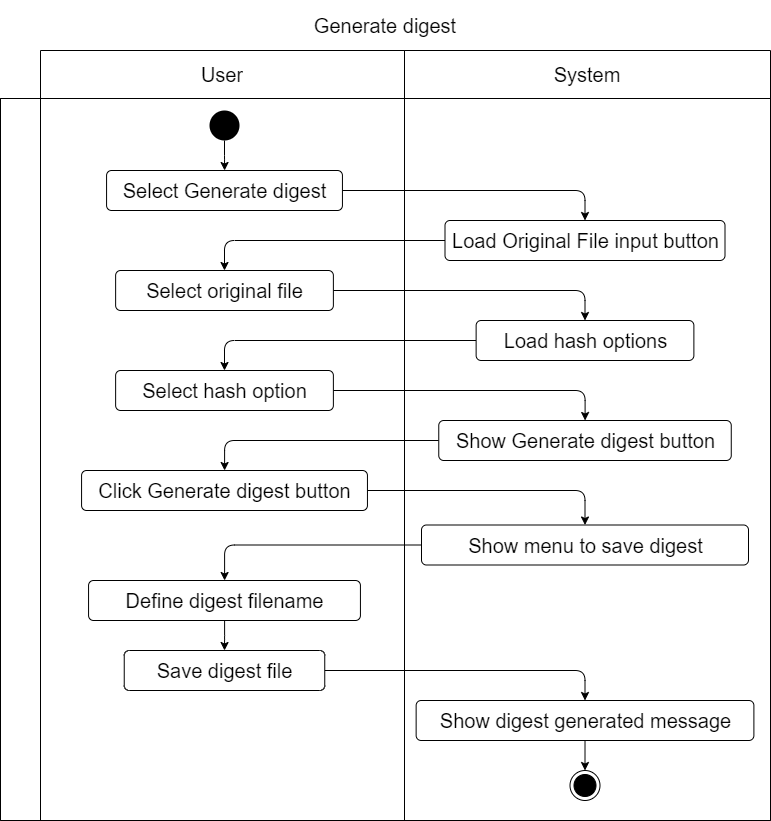

The diagram above was exported from draw.io. Its source (the exported page's mxGraphModel, read from the mxfile embedded in the PNG):
<mxGraphModel dx="561" dy="478" grid="1" gridSize="10" guides="1" tooltips="1" connect="1" arrows="1" fold="1" page="1" pageScale="1" pageWidth="827" pageHeight="1169" math="0" shadow="0">
  <root>
    <mxCell id="0" />
    <mxCell id="1" parent="0" />
    <mxCell id="2" value="Generate digest" style="shape=table;html=1;whiteSpace=wrap;startSize=50;container=1;collapsible=0;childLayout=tableLayout;fillColor=none;swimlaneFillColor=none;strokeColor=none;fontSize=20;" parent="1" vertex="1">
      <mxGeometry x="29" y="40" width="770" height="820" as="geometry" />
    </mxCell>
    <mxCell id="3" value="" style="shape=partialRectangle;html=1;whiteSpace=wrap;collapsible=0;dropTarget=0;pointerEvents=0;fillColor=none;top=0;left=0;bottom=0;right=0;points=[[0,0.5],[1,0.5]];portConstraint=eastwest;strokeColor=none;fontSize=20;" parent="2" vertex="1">
      <mxGeometry y="50" width="770" height="48" as="geometry" />
    </mxCell>
    <mxCell id="4" value="" style="shape=partialRectangle;html=1;whiteSpace=wrap;connectable=0;fillColor=none;top=1;left=1;bottom=1;right=1;overflow=hidden;strokeColor=none;fontSize=20;" parent="3" vertex="1">
      <mxGeometry width="40" height="48" as="geometry" />
    </mxCell>
    <mxCell id="5" value="User" style="shape=partialRectangle;html=1;whiteSpace=wrap;connectable=0;fillColor=none;top=1;left=1;bottom=1;right=1;overflow=hidden;fontSize=20;" parent="3" vertex="1">
      <mxGeometry x="40" width="364" height="48" as="geometry" />
    </mxCell>
    <mxCell id="6" value="System" style="shape=partialRectangle;html=1;whiteSpace=wrap;connectable=0;fillColor=none;top=1;left=1;bottom=1;right=1;overflow=hidden;fontSize=20;" parent="3" vertex="1">
      <mxGeometry x="404" width="366" height="48" as="geometry" />
    </mxCell>
    <mxCell id="7" value="" style="shape=partialRectangle;html=1;whiteSpace=wrap;collapsible=0;dropTarget=0;pointerEvents=0;fillColor=none;top=1;left=1;bottom=1;right=1;points=[[0,0.5],[1,0.5]];portConstraint=eastwest;fontSize=20;" parent="2" vertex="1">
      <mxGeometry y="98" width="770" height="722" as="geometry" />
    </mxCell>
    <mxCell id="8" value="" style="shape=partialRectangle;html=1;whiteSpace=wrap;connectable=0;fillColor=none;top=1;left=1;bottom=1;right=1;overflow=hidden;horizontal=0;fontSize=20;" parent="7" vertex="1">
      <mxGeometry width="40" height="722" as="geometry" />
    </mxCell>
    <mxCell id="9" value="" style="shape=partialRectangle;html=1;whiteSpace=wrap;connectable=0;fillColor=none;top=1;left=1;bottom=1;right=1;overflow=hidden;fontSize=20;" parent="7" vertex="1">
      <mxGeometry x="40" width="364" height="722" as="geometry" />
    </mxCell>
    <mxCell id="10" value="" style="shape=partialRectangle;html=1;whiteSpace=wrap;connectable=0;fillColor=none;top=1;left=1;bottom=1;right=1;overflow=hidden;fontSize=20;" parent="7" vertex="1">
      <mxGeometry x="404" width="366" height="722" as="geometry" />
    </mxCell>
    <mxCell id="11" style="edgeStyle=orthogonalEdgeStyle;html=1;fontSize=20;" parent="1" source="12" target="14" edge="1">
      <mxGeometry relative="1" as="geometry" />
    </mxCell>
    <mxCell id="12" value="Select Generate digest" style="html=1;align=center;verticalAlign=middle;rounded=1;absoluteArcSize=1;arcSize=10;dashed=0;fontSize=20;" parent="1" vertex="1">
      <mxGeometry x="135.07" y="210" width="235.87" height="40" as="geometry" />
    </mxCell>
    <mxCell id="13" style="edgeStyle=orthogonalEdgeStyle;html=1;fontSize=20;" parent="1" source="14" target="16" edge="1">
      <mxGeometry relative="1" as="geometry" />
    </mxCell>
    <mxCell id="14" value="Load Original File input button" style="html=1;align=center;verticalAlign=middle;rounded=1;absoluteArcSize=1;arcSize=10;dashed=0;fontSize=20;" parent="1" vertex="1">
      <mxGeometry x="473.5" y="260" width="280" height="40" as="geometry" />
    </mxCell>
    <mxCell id="34" style="edgeStyle=orthogonalEdgeStyle;html=1;" parent="1" source="16" target="33" edge="1">
      <mxGeometry relative="1" as="geometry" />
    </mxCell>
    <mxCell id="16" value="Select original file" style="html=1;align=center;verticalAlign=middle;rounded=1;absoluteArcSize=1;arcSize=10;dashed=0;fontSize=20;" parent="1" vertex="1">
      <mxGeometry x="144.13" y="310" width="217.75" height="40" as="geometry" />
    </mxCell>
    <mxCell id="32" style="edgeStyle=orthogonalEdgeStyle;html=1;" parent="1" source="18" target="20" edge="1">
      <mxGeometry relative="1" as="geometry" />
    </mxCell>
    <mxCell id="18" value="Show Generate digest button" style="html=1;align=center;verticalAlign=middle;rounded=1;absoluteArcSize=1;arcSize=10;dashed=0;fontSize=20;" parent="1" vertex="1">
      <mxGeometry x="467.26" y="460" width="292.5" height="40" as="geometry" />
    </mxCell>
    <mxCell id="19" style="edgeStyle=orthogonalEdgeStyle;html=1;fontSize=20;" parent="1" source="20" target="22" edge="1">
      <mxGeometry relative="1" as="geometry" />
    </mxCell>
    <mxCell id="20" value="Click Generate digest button" style="html=1;align=center;verticalAlign=middle;rounded=1;absoluteArcSize=1;arcSize=10;dashed=0;fontSize=20;" parent="1" vertex="1">
      <mxGeometry x="110.07000000000001" y="510" width="285.88" height="40" as="geometry" />
    </mxCell>
    <mxCell id="21" style="edgeStyle=orthogonalEdgeStyle;html=1;fontSize=20;" parent="1" source="22" target="24" edge="1">
      <mxGeometry relative="1" as="geometry" />
    </mxCell>
    <mxCell id="22" value="Show menu to save digest" style="html=1;align=center;verticalAlign=middle;rounded=1;absoluteArcSize=1;arcSize=10;dashed=0;fontSize=20;" parent="1" vertex="1">
      <mxGeometry x="450" y="564.5" width="327" height="40" as="geometry" />
    </mxCell>
    <mxCell id="23" style="edgeStyle=orthogonalEdgeStyle;html=1;fontSize=20;" parent="1" source="24" target="26" edge="1">
      <mxGeometry relative="1" as="geometry" />
    </mxCell>
    <mxCell id="24" value="Define digest filename" style="html=1;align=center;verticalAlign=middle;rounded=1;absoluteArcSize=1;arcSize=10;dashed=0;fontSize=20;" parent="1" vertex="1">
      <mxGeometry x="117.06" y="620" width="271.87" height="40" as="geometry" />
    </mxCell>
    <mxCell id="25" style="edgeStyle=orthogonalEdgeStyle;html=1;fontSize=20;" parent="1" source="26" target="39" edge="1">
      <mxGeometry relative="1" as="geometry">
        <mxPoint x="253" y="780" as="targetPoint" />
      </mxGeometry>
    </mxCell>
    <mxCell id="26" value="Save digest file" style="html=1;align=center;verticalAlign=middle;rounded=1;absoluteArcSize=1;arcSize=10;dashed=0;fontSize=20;" parent="1" vertex="1">
      <mxGeometry x="152.74" y="690" width="200.51" height="40" as="geometry" />
    </mxCell>
    <mxCell id="27" style="edgeStyle=orthogonalEdgeStyle;html=1;fontSize=20;" parent="1" source="28" target="12" edge="1">
      <mxGeometry relative="1" as="geometry" />
    </mxCell>
    <mxCell id="28" value="" style="ellipse;fillColor=#000000;strokeColor=none;fontSize=20;" parent="1" vertex="1">
      <mxGeometry x="238" y="150" width="30" height="30" as="geometry" />
    </mxCell>
    <mxCell id="29" value="" style="ellipse;html=1;shape=endState;fillColor=#000000;strokeColor=#000000;fontSize=20;" parent="1" vertex="1">
      <mxGeometry x="598.5" y="810" width="30" height="30" as="geometry" />
    </mxCell>
    <mxCell id="36" style="edgeStyle=orthogonalEdgeStyle;html=1;" parent="1" source="33" target="35" edge="1">
      <mxGeometry relative="1" as="geometry" />
    </mxCell>
    <mxCell id="33" value="Load hash options" style="html=1;align=center;verticalAlign=middle;rounded=1;absoluteArcSize=1;arcSize=10;dashed=0;fontSize=20;" parent="1" vertex="1">
      <mxGeometry x="504.63" y="360" width="217.75" height="40" as="geometry" />
    </mxCell>
    <mxCell id="38" style="edgeStyle=orthogonalEdgeStyle;html=1;" parent="1" source="35" target="18" edge="1">
      <mxGeometry relative="1" as="geometry" />
    </mxCell>
    <mxCell id="35" value="Select hash option" style="html=1;align=center;verticalAlign=middle;rounded=1;absoluteArcSize=1;arcSize=10;dashed=0;fontSize=20;" parent="1" vertex="1">
      <mxGeometry x="144.13" y="410" width="217.75" height="40" as="geometry" />
    </mxCell>
    <mxCell id="40" style="edgeStyle=none;html=1;" parent="1" source="39" target="29" edge="1">
      <mxGeometry relative="1" as="geometry" />
    </mxCell>
    <mxCell id="39" value="Show digest generated message" style="html=1;align=center;verticalAlign=middle;rounded=1;absoluteArcSize=1;arcSize=10;dashed=0;fontSize=20;" parent="1" vertex="1">
      <mxGeometry x="444.64" y="740" width="337.75" height="40" as="geometry" />
    </mxCell>
  </root>
</mxGraphModel>